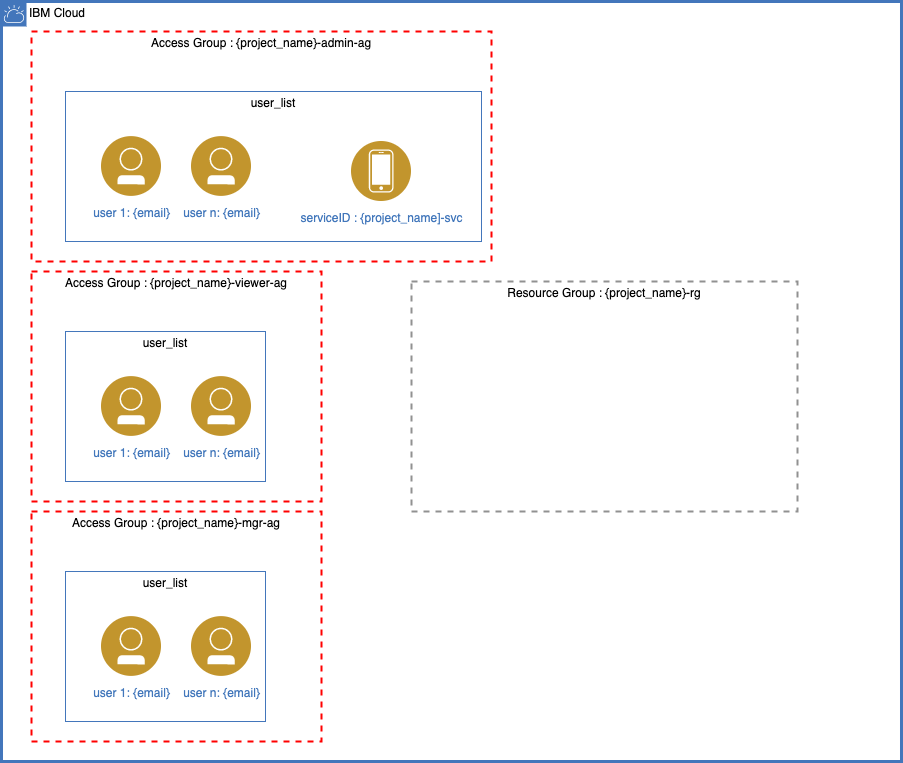

The diagram above was exported from draw.io. Its source (the exported page's mxGraphModel, read from the mxfile embedded in the PNG):
<mxGraphModel dx="1933" dy="788" grid="1" gridSize="10" guides="1" tooltips="1" connect="1" arrows="1" fold="1" page="1" pageScale="1" pageWidth="827" pageHeight="1169" math="0" shadow="0">
  <root>
    <mxCell id="0" />
    <mxCell id="1" parent="0" />
    <mxCell id="LiJM7YJQ1VtnisWZVYQ7-1" value="IBM Cloud" style="shape=mxgraph.ibm.box;prType=cloud;fontStyle=0;verticalAlign=top;align=left;spacingLeft=32;spacingTop=4;fillColor=none;rounded=0;whiteSpace=wrap;html=1;strokeColor=#4376BB;strokeWidth=3;dashed=0;container=1;spacing=-4;collapsible=0;expand=0;recursiveResize=0;" vertex="1" parent="1">
      <mxGeometry x="-20" y="130" width="900" height="760" as="geometry" />
    </mxCell>
    <mxCell id="LiJM7YJQ1VtnisWZVYQ7-3" value="Access Group : {project_name}-admin-ag" style="fontStyle=0;verticalAlign=top;align=center;spacingTop=-2;fillColor=none;rounded=0;whiteSpace=wrap;html=1;strokeColor=#FF0000;strokeWidth=2;dashed=1;container=1;collapsible=0;expand=0;recursiveResize=0;" vertex="1" parent="LiJM7YJQ1VtnisWZVYQ7-1">
      <mxGeometry x="30" y="30" width="460" height="230" as="geometry" />
    </mxCell>
    <mxCell id="LiJM7YJQ1VtnisWZVYQ7-5" value="user_list" style="fontStyle=0;verticalAlign=top;align=center;spacingTop=-2;fillColor=none;rounded=0;whiteSpace=wrap;html=1;strokeColor=#4376BB;strokeWidth=1;dashed=0;container=1;collapsible=0;expand=0;recursiveResize=0;" vertex="1" parent="LiJM7YJQ1VtnisWZVYQ7-3">
      <mxGeometry x="34" y="60" width="416" height="150" as="geometry" />
    </mxCell>
    <mxCell id="LiJM7YJQ1VtnisWZVYQ7-4" value="user 1: {email}" style="aspect=fixed;perimeter=ellipsePerimeter;html=1;align=center;shadow=0;dashed=0;fontColor=#4277BB;labelBackgroundColor=#ffffff;fontSize=12;spacingTop=3;image;image=img/lib/ibm/users/user.svg;" vertex="1" parent="LiJM7YJQ1VtnisWZVYQ7-5">
      <mxGeometry x="36" y="45" width="60" height="60" as="geometry" />
    </mxCell>
    <mxCell id="LiJM7YJQ1VtnisWZVYQ7-6" value="user n: {email}" style="aspect=fixed;perimeter=ellipsePerimeter;html=1;align=center;shadow=0;dashed=0;fontColor=#4277BB;labelBackgroundColor=#ffffff;fontSize=12;spacingTop=3;image;image=img/lib/ibm/users/user.svg;" vertex="1" parent="LiJM7YJQ1VtnisWZVYQ7-5">
      <mxGeometry x="126" y="45" width="60" height="60" as="geometry" />
    </mxCell>
    <mxCell id="LiJM7YJQ1VtnisWZVYQ7-26" value="serviceID : {project_name]-svc" style="aspect=fixed;perimeter=ellipsePerimeter;html=1;align=center;shadow=0;dashed=0;fontColor=#4277BB;labelBackgroundColor=#ffffff;fontSize=12;spacingTop=3;image;image=img/lib/ibm/users/device.svg;" vertex="1" parent="LiJM7YJQ1VtnisWZVYQ7-5">
      <mxGeometry x="286" y="50" width="60" height="60" as="geometry" />
    </mxCell>
    <mxCell id="LiJM7YJQ1VtnisWZVYQ7-7" value="Access Group : {project_name}-viewer-ag" style="fontStyle=0;verticalAlign=top;align=center;spacingTop=-2;fillColor=none;rounded=0;whiteSpace=wrap;html=1;strokeColor=#FF0000;strokeWidth=2;dashed=1;container=1;collapsible=0;expand=0;recursiveResize=0;" vertex="1" parent="LiJM7YJQ1VtnisWZVYQ7-1">
      <mxGeometry x="30" y="270" width="290" height="230" as="geometry" />
    </mxCell>
    <mxCell id="LiJM7YJQ1VtnisWZVYQ7-8" value="user_list" style="fontStyle=0;verticalAlign=top;align=center;spacingTop=-2;fillColor=none;rounded=0;whiteSpace=wrap;html=1;strokeColor=#4376BB;strokeWidth=1;dashed=0;container=1;collapsible=0;expand=0;recursiveResize=0;" vertex="1" parent="LiJM7YJQ1VtnisWZVYQ7-7">
      <mxGeometry x="34" y="60" width="200" height="150" as="geometry" />
    </mxCell>
    <mxCell id="LiJM7YJQ1VtnisWZVYQ7-9" value="user 1: {email}" style="aspect=fixed;perimeter=ellipsePerimeter;html=1;align=center;shadow=0;dashed=0;fontColor=#4277BB;labelBackgroundColor=#ffffff;fontSize=12;spacingTop=3;image;image=img/lib/ibm/users/user.svg;" vertex="1" parent="LiJM7YJQ1VtnisWZVYQ7-8">
      <mxGeometry x="36" y="45" width="60" height="60" as="geometry" />
    </mxCell>
    <mxCell id="LiJM7YJQ1VtnisWZVYQ7-10" value="user n: {email}" style="aspect=fixed;perimeter=ellipsePerimeter;html=1;align=center;shadow=0;dashed=0;fontColor=#4277BB;labelBackgroundColor=#ffffff;fontSize=12;spacingTop=3;image;image=img/lib/ibm/users/user.svg;" vertex="1" parent="LiJM7YJQ1VtnisWZVYQ7-8">
      <mxGeometry x="126" y="45" width="60" height="60" as="geometry" />
    </mxCell>
    <mxCell id="LiJM7YJQ1VtnisWZVYQ7-21" value="Access Group : {project_name}-mgr-ag" style="fontStyle=0;verticalAlign=top;align=center;spacingTop=-2;fillColor=none;rounded=0;whiteSpace=wrap;html=1;strokeColor=#FF0000;strokeWidth=2;dashed=1;container=1;collapsible=0;expand=0;recursiveResize=0;" vertex="1" parent="LiJM7YJQ1VtnisWZVYQ7-1">
      <mxGeometry x="30" y="510" width="290" height="230" as="geometry" />
    </mxCell>
    <mxCell id="LiJM7YJQ1VtnisWZVYQ7-22" value="user_list" style="fontStyle=0;verticalAlign=top;align=center;spacingTop=-2;fillColor=none;rounded=0;whiteSpace=wrap;html=1;strokeColor=#4376BB;strokeWidth=1;dashed=0;container=1;collapsible=0;expand=0;recursiveResize=0;" vertex="1" parent="LiJM7YJQ1VtnisWZVYQ7-21">
      <mxGeometry x="34" y="60" width="200" height="150" as="geometry" />
    </mxCell>
    <mxCell id="LiJM7YJQ1VtnisWZVYQ7-23" value="user 1: {email}" style="aspect=fixed;perimeter=ellipsePerimeter;html=1;align=center;shadow=0;dashed=0;fontColor=#4277BB;labelBackgroundColor=#ffffff;fontSize=12;spacingTop=3;image;image=img/lib/ibm/users/user.svg;" vertex="1" parent="LiJM7YJQ1VtnisWZVYQ7-22">
      <mxGeometry x="36" y="45" width="60" height="60" as="geometry" />
    </mxCell>
    <mxCell id="LiJM7YJQ1VtnisWZVYQ7-24" value="user n: {email}" style="aspect=fixed;perimeter=ellipsePerimeter;html=1;align=center;shadow=0;dashed=0;fontColor=#4277BB;labelBackgroundColor=#ffffff;fontSize=12;spacingTop=3;image;image=img/lib/ibm/users/user.svg;" vertex="1" parent="LiJM7YJQ1VtnisWZVYQ7-22">
      <mxGeometry x="126" y="45" width="60" height="60" as="geometry" />
    </mxCell>
    <mxCell id="LiJM7YJQ1VtnisWZVYQ7-2" value="Resource Group : {project_name}-rg" style="fontStyle=0;verticalAlign=top;align=center;spacingTop=-2;fillColor=none;rounded=0;whiteSpace=wrap;html=1;strokeColor=#919191;strokeWidth=2;dashed=1;container=1;collapsible=0;expand=0;recursiveResize=0;" vertex="1" parent="LiJM7YJQ1VtnisWZVYQ7-1">
      <mxGeometry x="410" y="280" width="386" height="230" as="geometry" />
    </mxCell>
  </root>
</mxGraphModel>